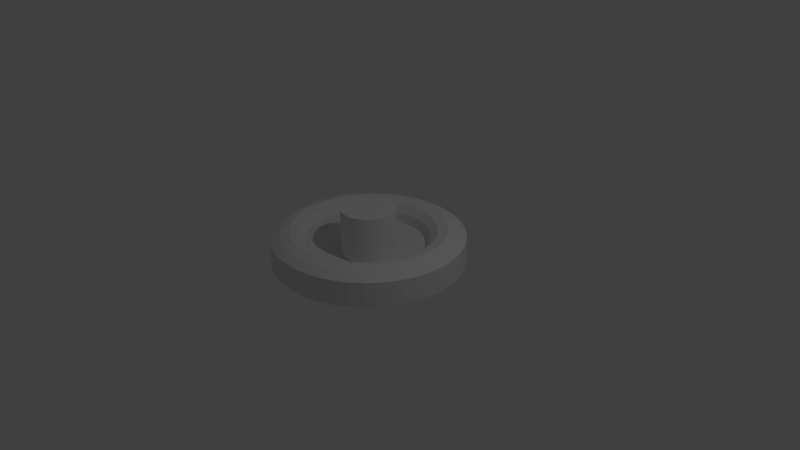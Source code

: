 # Source: mallet_model.blend  (saved by Blender 2.78.0; exported with 4.5.12 LTS)
import bpy
from mathutils import Matrix  # noqa: F401  (used for matrix-valued properties, if any)

bpy.ops.wm.read_factory_settings(use_empty=True)
scene = bpy.context.scene
scene.name = 'Scene'

# ---- collections
col_collection_1 = bpy.data.collections.new('Collection 1'); scene.collection.children.link(col_collection_1)

# ---- world
world_world = bpy.data.worlds.new('World'); scene.world = world_world
world_world.color = (0.05088, 0.05088, 0.05088)
world_world.use_sun_shadow = False
world_world.sun_shadow_jitter_overblur = 0.0
world_world.cycles.sampling_method = 'MANUAL'

# ---- cameras
cam_camera = bpy.data.cameras.new('Camera')
cam_camera.clip_end = 100.0
cam_camera.lens = 35.0
cam_camera.sensor_width = 32.0
cam_camera.sensor_height = 18.0
cam_camera.ortho_scale = 7.314
cam_camera.dof.focus_distance = 0.0
cam_camera.dof.aperture_fstop = 128.0

# ---- lights
light_lamp = bpy.data.lights.new('Lamp', 'POINT')
light_lamp.transmission_factor = 0.0
light_lamp.cutoff_distance = 30.0
light_lamp.energy = 100.0
light_lamp.shadow_buffer_clip_start = 1.001
light_lamp.shadow_soft_size = 0.1
light_lamp.shadow_maximum_resolution = 0.006
light_lamp.use_absolute_resolution = True

# ---- meshes
me_cylinder = bpy.data.meshes.new('Cylinder')
me_cylinder.from_pydata([(3.445e-08, 0.3567, -0.05672), (3.445e-08, 0.3567, 0.6567), (0.06959, 0.3499, -0.05672), (0.06959, 0.3499, 0.6567), (0.1365, 0.3296, -0.05672), (0.1365, 0.3296, 0.6567), (0.1982, 0.2966, -0.05672), (0.1982, 0.2966, 0.6567), (0.2522, 0.2522, -0.05672), (0.2522, 0.2522, 0.6567), (0.2966, 0.1982, -0.05672), (0.2966, 0.1982, 0.6567), (0.3296, 0.1365, -0.05672), (0.3296, 0.1365, 0.6567), (0.3499, 0.06959, -0.05672), (0.3499, 0.06959, 0.6567), (0.3567, 2.318e-07, -0.05672), (0.3567, 2.318e-07, 0.6567), (0.3499, -0.06959, -0.05672), (0.3499, -0.06959, 0.6567), (0.3296, -0.1365, -0.05672), (0.3296, -0.1365, 0.6567), (0.2966, -0.1982, -0.05672), (0.2966, -0.1982, 0.6567), (0.2522, -0.2522, -0.05672), (0.2522, -0.2522, 0.6567), (0.1982, -0.2966, -0.05672), (0.1982, -0.2966, 0.6567), (0.1365, -0.3296, -0.05672), (0.1365, -0.3296, 0.6567), (0.06959, -0.3499, -0.05672), (0.06959, -0.3499, 0.6567), (-8.178e-08, -0.3567, -0.05672), (-8.178e-08, -0.3567, 0.6567), (-0.06959, -0.3499, -0.05672), (-0.06959, -0.3499, 0.6567), (-0.1365, -0.3296, -0.05672), (-0.1365, -0.3296, 0.6567), (-0.1982, -0.2966, -0.05672), (-0.1982, -0.2966, 0.6567), (-0.2522, -0.2522, -0.05672), (-0.2522, -0.2522, 0.6567), (-0.2966, -0.1982, -0.05672), (-0.2966, -0.1982, 0.6567), (-0.3296, -0.1365, -0.05672), (-0.3296, -0.1365, 0.6567), (-0.3499, -0.06959, -0.05672), (-0.3499, -0.06959, 0.6567), (-0.3567, 5.493e-07, -0.05672), (-0.3567, 5.493e-07, 0.6567), (-0.3499, 0.06959, -0.05672), (-0.3499, 0.06959, 0.6567), (-0.3296, 0.1365, -0.05672), (-0.3296, 0.1365, 0.6567), (-0.2966, 0.1982, -0.05672), (-0.2966, 0.1982, 0.6567), (-0.2522, 0.2522, -0.05672), (-0.2522, 0.2522, 0.6567), (-0.1982, 0.2966, -0.05672), (-0.1982, 0.2966, 0.6567), (-0.1365, 0.3296, -0.05672), (-0.1365, 0.3296, 0.6567), (-0.06959, 0.3499, -0.05672), (-0.06959, 0.3499, 0.6567), (1.25, 0.0, -0.03651), (1.244, 2.387e-06, 0.2884), (1.125, 0.0, 0.3523), (1.0, 0.0, 0.3858), (0.875, 0.0, 0.3523), (0.7835, 0.0, 0.2608), (0.75, 0.0, 0.1358), (0.2639, 4.447e-08, 0.01076), (0.875, 0.0, -0.08075), (1.0, 0.0, -0.1142), (1.125, 0.0, -0.08075), (1.217, 0.0, 0.01076), (1.239, 0.1632, -0.03651), (1.233, 0.1624, 0.2884), (1.115, 0.1468, 0.3523), (0.9914, 0.1305, 0.3858), (0.8675, 0.1142, 0.3523), (0.7768, 0.1023, 0.2608), (0.7436, 0.09789, 0.1358), (0.2616, 0.03444, 0.01076), (0.8675, 0.1142, -0.08075), (0.9914, 0.1305, -0.1142), (1.115, 0.1468, -0.08075), (1.206, 0.1588, 0.01076), (1.207, 0.3235, -0.03651), (1.202, 0.322, 0.2884), (1.087, 0.2912, 0.3523), (0.9659, 0.2588, 0.3858), (0.8452, 0.2265, 0.3523), (0.7568, 0.2028, 0.2608), (0.7244, 0.1941, 0.1358), (0.2549, 0.0683, 0.01076), (0.8452, 0.2265, -0.08075), (0.9659, 0.2588, -0.1142), (1.087, 0.2912, -0.08075), (1.175, 0.3149, 0.01076), (1.155, 0.4784, -0.03651), (1.149, 0.476, 0.2884), (1.039, 0.4305, 0.3523), (0.9239, 0.3827, 0.3858), (0.8084, 0.3348, 0.3523), (0.7239, 0.2998, 0.2608), (0.6929, 0.287, 0.1358), (0.2438, 0.101, 0.01076), (0.8084, 0.3348, -0.08075), (0.9239, 0.3827, -0.1142), (1.039, 0.4305, -0.08075), (1.124, 0.4655, 0.01076), (1.083, 0.625, -0.03651), (1.077, 0.622, 0.2884), (0.9743, 0.5625, 0.3523), (0.866, 0.5, 0.3858), (0.7578, 0.4375, 0.3523), (0.6785, 0.3917, 0.2608), (0.6495, 0.375, 0.1358), (0.2285, 0.1319, 0.01076), (0.7578, 0.4375, -0.08075), (0.866, 0.5, -0.1142), (0.9743, 0.5625, -0.08075), (1.054, 0.6083, 0.01076), (0.9917, 0.761, -0.03651), (0.9869, 0.7573, 0.2884), (0.8925, 0.6849, 0.3523), (0.7934, 0.6088, 0.3858), (0.6942, 0.5327, 0.3523), (0.6216, 0.477, 0.2608), (0.595, 0.4566, 0.1358), (0.2093, 0.1606, 0.01076), (0.6942, 0.5327, -0.08075), (0.7934, 0.6088, -0.1142), (0.8925, 0.6849, -0.08075), (0.9651, 0.7406, 0.01076), (0.8839, 0.8839, -0.03651), (0.8796, 0.8796, 0.2884), (0.7955, 0.7955, 0.3523), (0.7071, 0.7071, 0.3858), (0.6187, 0.6187, 0.3523), (0.554, 0.554, 0.2608), (0.5303, 0.5303, 0.1358), (0.1866, 0.1866, 0.01076), (0.6187, 0.6187, -0.08075), (0.7071, 0.7071, -0.1142), (0.7955, 0.7955, -0.08075), (0.8602, 0.8602, 0.01076), (0.761, 0.9917, -0.03651), (0.7573, 0.9869, 0.2884), (0.6849, 0.8925, 0.3523), (0.6088, 0.7934, 0.3858), (0.5327, 0.6942, 0.3523), (0.477, 0.6216, 0.2608), (0.4566, 0.595, 0.1358), (0.1606, 0.2093, 0.01076), (0.5327, 0.6942, -0.08075), (0.6088, 0.7934, -0.1142), (0.6849, 0.8925, -0.08075), (0.7406, 0.9651, 0.01076), (0.625, 1.083, -0.03651), (0.622, 1.077, 0.2884), (0.5625, 0.9743, 0.3523), (0.5, 0.866, 0.3858), (0.4375, 0.7578, 0.3523), (0.3917, 0.6785, 0.2608), (0.375, 0.6495, 0.1358), (0.1319, 0.2285, 0.01076), (0.4375, 0.7578, -0.08075), (0.5, 0.866, -0.1142), (0.5625, 0.9743, -0.08075), (0.6083, 1.054, 0.01076), (0.4784, 1.155, -0.03651), (0.476, 1.149, 0.2884), (0.4305, 1.039, 0.3523), (0.3827, 0.9239, 0.3858), (0.3348, 0.8084, 0.3523), (0.2998, 0.7239, 0.2608), (0.287, 0.6929, 0.1358), (0.101, 0.2438, 0.01076), (0.3348, 0.8084, -0.08075), (0.3827, 0.9239, -0.1142), (0.4305, 1.039, -0.08075), (0.4655, 1.124, 0.01076), (0.3235, 1.207, -0.03651), (0.322, 1.202, 0.2884), (0.2912, 1.087, 0.3523), (0.2588, 0.9659, 0.3858), (0.2265, 0.8452, 0.3523), (0.2028, 0.7568, 0.2608), (0.1941, 0.7244, 0.1358), (0.0683, 0.2549, 0.01076), (0.2265, 0.8452, -0.08075), (0.2588, 0.9659, -0.1142), (0.2912, 1.087, -0.08075), (0.3149, 1.175, 0.01076), (0.1632, 1.239, -0.03651), (0.1624, 1.233, 0.2884), (0.1468, 1.115, 0.3523), (0.1305, 0.9914, 0.3858), (0.1142, 0.8675, 0.3523), (0.1023, 0.7768, 0.2608), (0.09789, 0.7436, 0.1358), (0.03444, 0.2616, 0.01076), (0.1142, 0.8675, -0.08075), (0.1305, 0.9914, -0.1142), (0.1468, 1.115, -0.08075), (0.1588, 1.206, 0.01076), (5.96e-08, 1.25, -0.03651), (-4.243e-07, 1.244, 0.2884), (1.192e-07, 1.125, 0.3523), (8.941e-08, 1.0, 0.3858), (8.941e-08, 0.875, 0.3523), (5.96e-08, 0.7835, 0.2608), (8.941e-08, 0.75, 0.1358), (-1.204e-08, 0.2639, 0.01076), (8.941e-08, 0.875, -0.08075), (8.941e-08, 1.0, -0.1142), (1.192e-07, 1.125, -0.08075), (1.192e-07, 1.217, 0.01076), (-0.1632, 1.239, -0.03651), (-0.1624, 1.233, 0.2884), (-0.1468, 1.115, 0.3523), (-0.1305, 0.9914, 0.3858), (-0.1142, 0.8675, 0.3523), (-0.1023, 0.7768, 0.2608), (-0.09789, 0.7436, 0.1358), (-0.03444, 0.2616, 0.01076), (-0.1142, 0.8675, -0.08075), (-0.1305, 0.9914, -0.1142), (-0.1468, 1.115, -0.08075), (-0.1588, 1.206, 0.01076), (-0.3235, 1.207, -0.03651), (-0.322, 1.202, 0.2884), (-0.2912, 1.087, 0.3523), (-0.2588, 0.9659, 0.3858), (-0.2265, 0.8452, 0.3523), (-0.2028, 0.7568, 0.2608), (-0.1941, 0.7244, 0.1358), (-0.0683, 0.2549, 0.01076), (-0.2265, 0.8452, -0.08075), (-0.2588, 0.9659, -0.1142), (-0.2912, 1.087, -0.08075), (-0.3149, 1.175, 0.01076), (-0.4784, 1.155, -0.03651), (-0.476, 1.149, 0.2884), (-0.4305, 1.039, 0.3523), (-0.3827, 0.9239, 0.3858), (-0.3348, 0.8084, 0.3523), (-0.2998, 0.7239, 0.2608), (-0.287, 0.6929, 0.1358), (-0.101, 0.2438, 0.01076), (-0.3348, 0.8084, -0.08075), (-0.3827, 0.9239, -0.1142), (-0.4305, 1.039, -0.08075), (-0.4655, 1.124, 0.01076), (-0.625, 1.083, -0.03651), (-0.622, 1.077, 0.2884), (-0.5625, 0.9743, 0.3523), (-0.5, 0.866, 0.3858), (-0.4375, 0.7578, 0.3523), (-0.3917, 0.6785, 0.2608), (-0.375, 0.6495, 0.1358), (-0.1319, 0.2285, 0.01076), (-0.4375, 0.7578, -0.08075), (-0.5, 0.866, -0.1142), (-0.5625, 0.9743, -0.08075), (-0.6083, 1.054, 0.01076), (-0.761, 0.9917, -0.03651), (-0.7573, 0.9869, 0.2884), (-0.6849, 0.8925, 0.3523), (-0.6088, 0.7934, 0.3858), (-0.5327, 0.6942, 0.3523), (-0.477, 0.6216, 0.2608), (-0.4566, 0.595, 0.1358), (-0.1606, 0.2093, 0.01076), (-0.5327, 0.6942, -0.08075), (-0.6088, 0.7934, -0.1142), (-0.6849, 0.8925, -0.08075), (-0.7406, 0.9651, 0.01076), (-0.8839, 0.8839, -0.03651), (-0.8796, 0.8796, 0.2884), (-0.7955, 0.7955, 0.3523), (-0.7071, 0.7071, 0.3858), (-0.6187, 0.6187, 0.3523), (-0.554, 0.554, 0.2608), (-0.5303, 0.5303, 0.1358), (-0.1866, 0.1866, 0.01076), (-0.6187, 0.6187, -0.08075), (-0.7071, 0.7071, -0.1142), (-0.7955, 0.7955, -0.08075), (-0.8602, 0.8602, 0.01076), (-0.9917, 0.761, -0.03651), (-0.9869, 0.7573, 0.2884), (-0.8925, 0.6849, 0.3523), (-0.7934, 0.6088, 0.3858), (-0.6942, 0.5327, 0.3523), (-0.6216, 0.477, 0.2608), (-0.595, 0.4566, 0.1358), (-0.2093, 0.1606, 0.01076), (-0.6942, 0.5327, -0.08075), (-0.7934, 0.6088, -0.1142), (-0.8925, 0.6849, -0.08075), (-0.9651, 0.7406, 0.01076), (-1.083, 0.625, -0.03651), (-1.077, 0.622, 0.2884), (-0.9743, 0.5625, 0.3523), (-0.866, 0.5, 0.3858), (-0.7578, 0.4375, 0.3523), (-0.6785, 0.3917, 0.2608), (-0.6495, 0.375, 0.1358), (-0.2285, 0.1319, 0.01076), (-0.7578, 0.4375, -0.08075), (-0.866, 0.5, -0.1142), (-0.9743, 0.5625, -0.08075), (-1.054, 0.6083, 0.01076), (-1.155, 0.4784, -0.03651), (-1.149, 0.476, 0.2884), (-1.039, 0.4305, 0.3523), (-0.9239, 0.3827, 0.3858), (-0.8084, 0.3348, 0.3523), (-0.7239, 0.2998, 0.2608), (-0.6929, 0.287, 0.1358), (-0.2438, 0.101, 0.01076), (-0.8084, 0.3348, -0.08075), (-0.9239, 0.3827, -0.1142), (-1.039, 0.4305, -0.08075), (-1.124, 0.4655, 0.01076), (-1.207, 0.3235, -0.03651), (-1.202, 0.322, 0.2884), (-1.087, 0.2912, 0.3523), (-0.9659, 0.2588, 0.3858), (-0.8452, 0.2265, 0.3523), (-0.7568, 0.2028, 0.2608), (-0.7244, 0.1941, 0.1358), (-0.2549, 0.0683, 0.01076), (-0.8452, 0.2265, -0.08075), (-0.9659, 0.2588, -0.1142), (-1.087, 0.2912, -0.08075), (-1.175, 0.3149, 0.01076), (-1.239, 0.1632, -0.03651), (-1.233, 0.1624, 0.2884), (-1.115, 0.1468, 0.3523), (-0.9914, 0.1305, 0.3858), (-0.8675, 0.1142, 0.3523), (-0.7768, 0.1023, 0.2608), (-0.7436, 0.09789, 0.1358), (-0.2616, 0.03444, 0.01076), (-0.8675, 0.1142, -0.08075), (-0.9914, 0.1305, -0.1142), (-1.115, 0.1468, -0.08075), (-1.206, 0.1588, 0.01076), (-1.25, 1.093e-07, -0.03651), (-1.244, 2.496e-06, 0.2884), (-1.125, 9.835e-08, 0.3523), (-1.0, 8.742e-08, 0.3858), (-0.875, 7.649e-08, 0.3523), (-0.7835, 6.85e-08, 0.2608), (-0.75, 6.557e-08, 0.1358), (-0.2639, 6.754e-08, 0.01076), (-0.875, 7.649e-08, -0.08075), (-1.0, 8.742e-08, -0.1142), (-1.125, 9.835e-08, -0.08075), (-1.217, 1.064e-07, 0.01076), (-1.239, -0.1632, -0.03651), (-1.233, -0.1624, 0.2884), (-1.115, -0.1468, 0.3523), (-0.9914, -0.1305, 0.3858), (-0.8675, -0.1142, 0.3523), (-0.7768, -0.1023, 0.2608), (-0.7436, -0.09789, 0.1358), (-0.2616, -0.03444, 0.01076), (-0.8675, -0.1142, -0.08075), (-0.9914, -0.1305, -0.1142), (-1.115, -0.1468, -0.08075), (-1.206, -0.1588, 0.01076), (-1.207, -0.3235, -0.03651), (-1.202, -0.322, 0.2884), (-1.087, -0.2912, 0.3523), (-0.9659, -0.2588, 0.3858), (-0.8452, -0.2265, 0.3523), (-0.7568, -0.2028, 0.2608), (-0.7244, -0.1941, 0.1358), (-0.2549, -0.0683, 0.01076), (-0.8452, -0.2265, -0.08075), (-0.9659, -0.2588, -0.1142), (-1.087, -0.2912, -0.08075), (-1.175, -0.3149, 0.01076), (-1.155, -0.4784, -0.03651), (-1.149, -0.476, 0.2884), (-1.039, -0.4305, 0.3523), (-0.9239, -0.3827, 0.3858), (-0.8084, -0.3348, 0.3523), (-0.7239, -0.2998, 0.2608), (-0.6929, -0.287, 0.1358), (-0.2438, -0.101, 0.01076), (-0.8084, -0.3348, -0.08075), (-0.9239, -0.3827, -0.1142), (-1.039, -0.4305, -0.08075), (-1.124, -0.4655, 0.01076), (-1.083, -0.625, -0.03651), (-1.077, -0.622, 0.2884), (-0.9743, -0.5625, 0.3523), (-0.866, -0.5, 0.3858), (-0.7578, -0.4375, 0.3523), (-0.6785, -0.3917, 0.2608), (-0.6495, -0.375, 0.1358), (-0.2285, -0.1319, 0.01076), (-0.7578, -0.4375, -0.08075), (-0.866, -0.5, -0.1142), (-0.9743, -0.5625, -0.08075), (-1.054, -0.6083, 0.01076), (-0.9917, -0.761, -0.03651), (-0.9869, -0.7573, 0.2884), (-0.8925, -0.6849, 0.3523), (-0.7934, -0.6088, 0.3858), (-0.6942, -0.5327, 0.3523), (-0.6216, -0.477, 0.2608), (-0.595, -0.4566, 0.1358), (-0.2093, -0.1606, 0.01076), (-0.6942, -0.5327, -0.08075), (-0.7934, -0.6088, -0.1142), (-0.8925, -0.6849, -0.08075), (-0.9651, -0.7406, 0.01076), (-0.8839, -0.8839, -0.03651), (-0.8796, -0.8796, 0.2884), (-0.7955, -0.7955, 0.3523), (-0.7071, -0.7071, 0.3858), (-0.6187, -0.6187, 0.3523), (-0.554, -0.554, 0.2608), (-0.5303, -0.5303, 0.1358), (-0.1866, -0.1866, 0.01076), (-0.6187, -0.6187, -0.08075), (-0.7071, -0.7071, -0.1142), (-0.7955, -0.7955, -0.08075), (-0.8602, -0.8602, 0.01076), (-0.761, -0.9917, -0.03651), (-0.7573, -0.9869, 0.2884), (-0.6849, -0.8925, 0.3523), (-0.6088, -0.7934, 0.3858), (-0.5327, -0.6942, 0.3523), (-0.477, -0.6216, 0.2608), (-0.4566, -0.595, 0.1358), (-0.1606, -0.2093, 0.01076), (-0.5327, -0.6942, -0.08075), (-0.6088, -0.7934, -0.1142), (-0.6849, -0.8925, -0.08075), (-0.7406, -0.9651, 0.01076), (-0.625, -1.083, -0.03651), (-0.622, -1.077, 0.2884), (-0.5625, -0.9743, 0.3523), (-0.5, -0.866, 0.3858), (-0.4375, -0.7578, 0.3523), (-0.3917, -0.6785, 0.2608), (-0.375, -0.6495, 0.1358), (-0.1319, -0.2285, 0.01076), (-0.4375, -0.7578, -0.08075), (-0.5, -0.866, -0.1142), (-0.5625, -0.9743, -0.08075), (-0.6083, -1.054, 0.01076), (-0.4784, -1.155, -0.03651), (-0.476, -1.149, 0.2884), (-0.4305, -1.039, 0.3523), (-0.3827, -0.9239, 0.3858), (-0.3348, -0.8084, 0.3523), (-0.2998, -0.7239, 0.2608), (-0.287, -0.6929, 0.1358), (-0.101, -0.2438, 0.01076), (-0.3348, -0.8084, -0.08075), (-0.3827, -0.9239, -0.1142), (-0.4305, -1.039, -0.08075), (-0.4655, -1.124, 0.01076), (-0.3235, -1.207, -0.03651), (-0.322, -1.202, 0.2884), (-0.2912, -1.087, 0.3523), (-0.2588, -0.9659, 0.3858), (-0.2265, -0.8452, 0.3523), (-0.2028, -0.7568, 0.2608), (-0.1941, -0.7244, 0.1358), (-0.0683, -0.2549, 0.01076), (-0.2265, -0.8452, -0.08075), (-0.2588, -0.9659, -0.1142), (-0.2912, -1.087, -0.08075), (-0.3149, -1.175, 0.01076), (-0.1632, -1.239, -0.03651), (-0.1624, -1.233, 0.2884), (-0.1468, -1.115, 0.3523), (-0.1305, -0.9914, 0.3858), (-0.1142, -0.8675, 0.3523), (-0.1023, -0.7768, 0.2608), (-0.0979, -0.7436, 0.1358), (-0.03444, -0.2616, 0.01076), (-0.1142, -0.8675, -0.08075), (-0.1305, -0.9914, -0.1142), (-0.1468, -1.115, -0.08075), (-0.1588, -1.206, 0.01076), (5.96e-08, -1.25, -0.03651), (-4.243e-07, -1.244, 0.2884), (1.192e-07, -1.125, 0.3523), (8.941e-08, -1.0, 0.3858), (8.941e-08, -0.875, 0.3523), (5.96e-08, -0.7835, 0.2608), (8.941e-08, -0.75, 0.1358), (-1.204e-08, -0.2639, 0.01076), (8.941e-08, -0.875, -0.08075), (8.941e-08, -1.0, -0.1142), (1.192e-07, -1.125, -0.08075), (1.192e-07, -1.217, 0.01076), (0.1632, -1.239, -0.03651), (0.1624, -1.233, 0.2884), (0.1468, -1.115, 0.3523), (0.1305, -0.9914, 0.3858), (0.1142, -0.8675, 0.3523), (0.1023, -0.7768, 0.2608), (0.09789, -0.7436, 0.1358), (0.03444, -0.2616, 0.01076), (0.1142, -0.8675, -0.08075), (0.1305, -0.9914, -0.1142), (0.1468, -1.115, -0.08075), (0.1588, -1.206, 0.01076), (0.3235, -1.207, -0.03651), (0.322, -1.202, 0.2884), (0.2912, -1.087, 0.3523), (0.2588, -0.9659, 0.3858), (0.2265, -0.8452, 0.3523), (0.2028, -0.7568, 0.2608), (0.1941, -0.7244, 0.1358), (0.0683, -0.2549, 0.01076), (0.2265, -0.8452, -0.08075), (0.2588, -0.9659, -0.1142), (0.2912, -1.087, -0.08075), (0.3149, -1.175, 0.01076), (0.4784, -1.155, -0.03651), (0.476, -1.149, 0.2884), (0.4305, -1.039, 0.3523), (0.3827, -0.9239, 0.3858), (0.3348, -0.8084, 0.3523), (0.2998, -0.7239, 0.2608), (0.287, -0.6929, 0.1358), (0.101, -0.2438, 0.01076), (0.3348, -0.8084, -0.08075), (0.3827, -0.9239, -0.1142), (0.4305, -1.039, -0.08075), (0.4655, -1.124, 0.01076), (0.625, -1.083, -0.03651), (0.622, -1.077, 0.2884), (0.5625, -0.9743, 0.3523), (0.5, -0.866, 0.3858), (0.4375, -0.7578, 0.3523), (0.3917, -0.6785, 0.2608), (0.375, -0.6495, 0.1358), (0.1319, -0.2285, 0.01076), (0.4375, -0.7578, -0.08075), (0.5, -0.866, -0.1142), (0.5625, -0.9743, -0.08075), (0.6083, -1.054, 0.01076), (0.761, -0.9917, -0.03651), (0.7573, -0.9869, 0.2884), (0.6849, -0.8925, 0.3523), (0.6088, -0.7934, 0.3858), (0.5327, -0.6942, 0.3523), (0.477, -0.6216, 0.2608), (0.4566, -0.595, 0.1358), (0.1606, -0.2093, 0.01076), (0.5327, -0.6942, -0.08075), (0.6088, -0.7934, -0.1142), (0.6849, -0.8925, -0.08075), (0.7406, -0.9651, 0.01076), (0.8839, -0.8839, -0.03651), (0.8796, -0.8796, 0.2884), (0.7955, -0.7955, 0.3523), (0.7071, -0.7071, 0.3858), (0.6187, -0.6187, 0.3523), (0.554, -0.554, 0.2608), (0.5303, -0.5303, 0.1358), (0.1866, -0.1866, 0.01076), (0.6187, -0.6187, -0.08075), (0.7071, -0.7071, -0.1142), (0.7955, -0.7955, -0.08075), (0.8602, -0.8602, 0.01076), (0.9917, -0.761, -0.03651), (0.9869, -0.7573, 0.2884), (0.8925, -0.6849, 0.3523), (0.7934, -0.6088, 0.3858), (0.6942, -0.5327, 0.3523), (0.6216, -0.477, 0.2608), (0.595, -0.4566, 0.1358), (0.2093, -0.1606, 0.01076), (0.6942, -0.5327, -0.08075), (0.7934, -0.6088, -0.1142), (0.8925, -0.6849, -0.08075), (0.9651, -0.7406, 0.01076), (1.083, -0.625, -0.03651), (1.077, -0.622, 0.2884), (0.9743, -0.5625, 0.3523), (0.866, -0.5, 0.3858), (0.7578, -0.4375, 0.3523), (0.6785, -0.3917, 0.2608), (0.6495, -0.375, 0.1358), (0.2285, -0.1319, 0.01076), (0.7578, -0.4375, -0.08075), (0.866, -0.5, -0.1142), (0.9743, -0.5625, -0.08075), (1.054, -0.6083, 0.01076), (1.155, -0.4784, -0.03651), (1.149, -0.476, 0.2884), (1.039, -0.4305, 0.3523), (0.9239, -0.3827, 0.3858), (0.8084, -0.3348, 0.3523), (0.7239, -0.2998, 0.2608), (0.6929, -0.287, 0.1358), (0.2438, -0.101, 0.01076), (0.8084, -0.3348, -0.08075), (0.9239, -0.3827, -0.1142), (1.039, -0.4305, -0.08075), (1.124, -0.4655, 0.01076), (1.207, -0.3235, -0.03651), (1.202, -0.322, 0.2884), (1.087, -0.2912, 0.3523), (0.9659, -0.2588, 0.3858), (0.8452, -0.2265, 0.3523), (0.7568, -0.2028, 0.2608), (0.7244, -0.1941, 0.1358), (0.2549, -0.0683, 0.01076), (0.8452, -0.2265, -0.08075), (0.9659, -0.2588, -0.1142), (1.087, -0.2912, -0.08075), (1.175, -0.3149, 0.01076), (1.239, -0.1632, -0.03651), (1.233, -0.1624, 0.2884), (1.115, -0.1468, 0.3523), (0.9914, -0.1305, 0.3858), (0.8675, -0.1142, 0.3523), (0.7768, -0.1023, 0.2608), (0.7436, -0.09789, 0.1358), (0.2616, -0.03444, 0.01076), (0.8675, -0.1142, -0.08075), (0.9914, -0.1305, -0.1142), (1.115, -0.1468, -0.08075), (1.206, -0.1588, 0.01076)], [], [(1, 2, 0), (3, 4, 2), (5, 6, 4), (7, 8, 6), (9, 10, 8), (11, 12, 10), (13, 14, 12), (15, 16, 14), (17, 18, 16), (19, 20, 18), (21, 22, 20), (23, 24, 22), (25, 26, 24), (27, 28, 26), (29, 30, 28), (31, 32, 30), (33, 34, 32), (35, 36, 34), (37, 38, 36), (39, 40, 38), (41, 42, 40), (43, 44, 42), (45, 46, 44), (47, 48, 46), (49, 50, 48), (51, 52, 50), (53, 54, 52), (55, 56, 54), (57, 58, 56), (59, 60, 58), (37, 21, 53), (61, 62, 60), (63, 0, 62), (30, 46, 62), (76, 65, 64), (65, 78, 66), (66, 79, 67), (67, 80, 68), (68, 81, 69), (69, 82, 70), (70, 83, 71), (83, 72, 71), (84, 73, 72), (85, 74, 73), (86, 75, 74), (75, 76, 64), (88, 77, 76), (77, 90, 78), (78, 91, 79), (79, 92, 80), (80, 93, 81), (81, 94, 82), (82, 95, 83), (95, 84, 83), (96, 85, 84), (97, 86, 85), (98, 87, 86), (99, 76, 87), (100, 89, 88), (89, 102, 90), (102, 91, 90), (91, 104, 92), (104, 93, 92), (93, 106, 94), (106, 95, 94), (95, 108, 96), (108, 97, 96), (97, 110, 98), (98, 111, 99), (111, 88, 99), (112, 101, 100), (101, 114, 102), (114, 103, 102), (115, 104, 103), (116, 105, 104), (105, 118, 106), (118, 107, 106), (107, 120, 108), (108, 121, 109), (109, 122, 110), (122, 111, 110), (111, 112, 100), (124, 113, 112), (113, 126, 114), (126, 115, 114), (115, 128, 116), (116, 129, 117), (117, 130, 118), (118, 131, 119), (131, 120, 119), (132, 121, 120), (121, 134, 122), (134, 123, 122), (123, 124, 112), (136, 125, 124), (125, 138, 126), (138, 127, 126), (139, 128, 127), (140, 129, 128), (141, 130, 129), (142, 131, 130), (131, 144, 132), (132, 145, 133), (133, 146, 134), (134, 147, 135), (135, 136, 124), (148, 137, 136), (137, 150, 138), (150, 139, 138), (151, 140, 139), (140, 153, 141), (141, 154, 142), (142, 155, 143), (155, 144, 143), (144, 157, 145), (145, 158, 146), (146, 159, 147), (147, 148, 136), (160, 149, 148), (149, 162, 150), (150, 163, 151), (163, 152, 151), (164, 153, 152), (165, 154, 153), (166, 155, 154), (167, 156, 155), (156, 169, 157), (169, 158, 157), (170, 159, 158), (171, 148, 159), (172, 161, 160), (161, 174, 162), (174, 163, 162), (175, 164, 163), (176, 165, 164), (177, 166, 165), (178, 167, 166), (167, 180, 168), (168, 181, 169), (169, 182, 170), (170, 183, 171), (183, 160, 171), (184, 173, 172), (173, 186, 174), (186, 175, 174), (175, 188, 176), (176, 189, 177), (177, 190, 178), (190, 179, 178), (179, 192, 180), (192, 181, 180), (193, 182, 181), (194, 183, 182), (195, 172, 183), (196, 185, 184), (185, 198, 186), (186, 199, 187), (199, 188, 187), (200, 189, 188), (189, 202, 190), (190, 203, 191), (203, 192, 191), (204, 193, 192), (205, 194, 193), (206, 195, 194), (207, 184, 195), (208, 197, 196), (197, 210, 198), (210, 199, 198), (199, 212, 200), (200, 213, 201), (201, 214, 202), (214, 203, 202), (215, 204, 203), (216, 205, 204), (205, 218, 206), (218, 207, 206), (219, 196, 207), (220, 209, 208), (209, 222, 210), (222, 211, 210), (223, 212, 211), (224, 213, 212), (225, 214, 213), (226, 215, 214), (215, 228, 216), (216, 229, 217), (217, 230, 218), (230, 219, 218), (231, 208, 219), (232, 221, 220), (221, 234, 222), (222, 235, 223), (223, 236, 224), (224, 237, 225), (237, 226, 225), (238, 227, 226), (239, 228, 227), (240, 229, 228), (241, 230, 229), (242, 231, 230), (243, 220, 231), (232, 245, 233), (245, 234, 233), (234, 247, 235), (247, 236, 235), (248, 237, 236), (249, 238, 237), (238, 251, 239), (239, 252, 240), (240, 253, 241), (253, 242, 241), (242, 255, 243), (243, 244, 232), (244, 257, 245), (257, 246, 245), (246, 259, 247), (247, 260, 248), (248, 261, 249), (261, 250, 249), (262, 251, 250), (251, 264, 252), (264, 253, 252), (265, 254, 253), (266, 255, 254), (255, 256, 244), (256, 269, 257), (269, 258, 257), (270, 259, 258), (259, 272, 260), (272, 261, 260), (261, 274, 262), (262, 275, 263), (275, 264, 263), (276, 265, 264), (265, 278, 266), (278, 267, 266), (267, 268, 256), (268, 281, 269), (281, 270, 269), (282, 271, 270), (283, 272, 271), (284, 273, 272), (273, 286, 274), (286, 275, 274), (275, 288, 276), (276, 289, 277), (277, 290, 278), (290, 279, 278), (279, 280, 268), (280, 293, 281), (293, 282, 281), (282, 295, 283), (283, 296, 284), (284, 297, 285), (285, 298, 286), (298, 287, 286), (299, 288, 287), (300, 289, 288), (301, 290, 289), (302, 291, 290), (291, 292, 280), (292, 305, 293), (305, 294, 293), (294, 307, 295), (295, 308, 296), (296, 309, 297), (297, 310, 298), (298, 311, 299), (311, 300, 299), (312, 301, 300), (313, 302, 301), (314, 303, 302), (303, 304, 292), (304, 317, 305), (317, 306, 305), (318, 307, 306), (319, 308, 307), (320, 309, 308), (321, 310, 309), (322, 311, 310), (311, 324, 312), (312, 325, 313), (313, 326, 314), (314, 327, 315), (315, 316, 304), (316, 329, 317), (329, 318, 317), (318, 331, 319), (319, 332, 320), (320, 333, 321), (321, 334, 322), (322, 335, 323), (335, 324, 323), (336, 325, 324), (337, 326, 325), (338, 327, 326), (339, 316, 327), (328, 341, 329), (341, 330, 329), (342, 331, 330), (343, 332, 331), (332, 345, 333), (345, 334, 333), (334, 347, 335), (347, 336, 335), (348, 337, 336), (349, 338, 337), (338, 351, 339), (339, 340, 328), (340, 353, 341), (353, 342, 341), (354, 343, 342), (355, 344, 343), (356, 345, 344), (357, 346, 345), (358, 347, 346), (359, 348, 347), (348, 361, 349), (349, 362, 350), (350, 363, 351), (363, 340, 351), (352, 365, 353), (365, 354, 353), (354, 367, 355), (355, 368, 356), (356, 369, 357), (357, 370, 358), (358, 371, 359), (371, 360, 359), (372, 361, 360), (373, 362, 361), (374, 363, 362), (375, 352, 363), (364, 377, 365), (377, 366, 365), (378, 367, 366), (379, 368, 367), (380, 369, 368), (369, 382, 370), (382, 371, 370), (371, 384, 372), (384, 373, 372), (385, 374, 373), (386, 375, 374), (387, 364, 375), (376, 389, 377), (389, 378, 377), (390, 379, 378), (391, 380, 379), (392, 381, 380), (393, 382, 381), (394, 383, 382), (383, 396, 384), (384, 397, 385), (385, 398, 386), (386, 399, 387), (399, 376, 387), (388, 401, 389), (401, 390, 389), (390, 403, 391), (391, 404, 392), (392, 405, 393), (393, 406, 394), (394, 407, 395), (407, 396, 395), (408, 397, 396), (409, 398, 397), (410, 399, 398), (411, 388, 399), (400, 413, 401), (413, 402, 401), (402, 415, 403), (415, 404, 403), (416, 405, 404), (417, 406, 405), (418, 407, 406), (407, 420, 408), (408, 421, 409), (421, 410, 409), (410, 423, 411), (423, 400, 411), (412, 425, 413), (425, 414, 413), (426, 415, 414), (427, 416, 415), (428, 417, 416), (429, 418, 417), (418, 431, 419), (431, 420, 419), (420, 433, 421), (421, 434, 422), (422, 435, 423), (435, 412, 423), (424, 437, 425), (437, 426, 425), (426, 439, 427), (427, 440, 428), (428, 441, 429), (441, 430, 429), (430, 443, 431), (443, 432, 431), (444, 433, 432), (445, 434, 433), (446, 435, 434), (447, 424, 435), (436, 449, 437), (449, 438, 437), (438, 451, 439), (451, 440, 439), (440, 453, 441), (453, 442, 441), (442, 455, 443), (455, 444, 443), (444, 457, 445), (457, 446, 445), (446, 459, 447), (459, 436, 447), (448, 461, 449), (461, 450, 449), (462, 451, 450), (463, 452, 451), (464, 453, 452), (453, 466, 454), (454, 467, 455), (455, 468, 456), (456, 469, 457), (457, 470, 458), (458, 471, 459), (471, 448, 459), (460, 473, 461), (473, 462, 461), (474, 463, 462), (463, 476, 464), (464, 477, 465), (477, 466, 465), (478, 467, 466), (479, 468, 467), (480, 469, 468), (469, 482, 470), (482, 471, 470), (471, 472, 460), (472, 485, 473), (485, 474, 473), (486, 475, 474), (487, 476, 475), (488, 477, 476), (489, 478, 477), (490, 479, 478), (479, 492, 480), (480, 493, 481), (481, 494, 482), (482, 495, 483), (483, 484, 472), (484, 497, 485), (497, 486, 485), (486, 499, 487), (487, 500, 488), (488, 501, 489), (489, 502, 490), (490, 503, 491), (503, 492, 491), (504, 493, 492), (505, 494, 493), (506, 495, 494), (495, 496, 484), (496, 509, 497), (509, 498, 497), (498, 511, 499), (511, 500, 499), (512, 501, 500), (513, 502, 501), (514, 503, 502), (503, 516, 504), (504, 517, 505), (517, 506, 505), (518, 507, 506), (507, 508, 496), (508, 521, 509), (521, 510, 509), (522, 511, 510), (523, 512, 511), (524, 513, 512), (513, 526, 514), (514, 527, 515), (527, 516, 515), (516, 529, 517), (517, 530, 518), (518, 531, 519), (519, 520, 508), (532, 521, 520), (521, 534, 522), (534, 523, 522), (535, 524, 523), (536, 525, 524), (537, 526, 525), (538, 527, 526), (539, 528, 527), (528, 541, 529), (529, 542, 530), (530, 543, 531), (531, 532, 520), (544, 533, 532), (533, 546, 534), (534, 547, 535), (535, 548, 536), (536, 549, 537), (537, 550, 538), (550, 539, 538), (551, 540, 539), (552, 541, 540), (553, 542, 541), (554, 543, 542), (543, 544, 532), (556, 545, 544), (545, 558, 546), (546, 559, 547), (547, 560, 548), (548, 561, 549), (561, 550, 549), (550, 563, 551), (563, 552, 551), (564, 553, 552), (565, 554, 553), (566, 555, 554), (555, 556, 544), (568, 557, 556), (557, 570, 558), (570, 559, 558), (571, 560, 559), (560, 573, 561), (573, 562, 561), (562, 575, 563), (575, 564, 563), (564, 577, 565), (565, 578, 566), (566, 579, 567), (567, 568, 556), (580, 569, 568), (569, 582, 570), (582, 571, 570), (583, 572, 571), (572, 585, 573), (573, 586, 574), (586, 575, 574), (587, 576, 575), (576, 589, 577), (577, 590, 578), (590, 579, 578), (591, 568, 579), (592, 581, 580), (581, 594, 582), (582, 595, 583), (595, 584, 583), (596, 585, 584), (597, 586, 585), (598, 587, 586), (587, 600, 588), (588, 601, 589), (601, 590, 589), (602, 591, 590), (603, 580, 591), (604, 593, 592), (593, 606, 594), (594, 607, 595), (607, 596, 595), (608, 597, 596), (609, 598, 597), (610, 599, 598), (611, 600, 599), (600, 613, 601), (613, 602, 601), (602, 615, 603), (615, 592, 603), (616, 605, 604), (605, 618, 606), (606, 619, 607), (607, 620, 608), (608, 621, 609), (609, 622, 610), (622, 611, 610), (611, 624, 612), (624, 613, 612), (625, 614, 613), (626, 615, 614), (627, 604, 615), (628, 617, 616), (617, 630, 618), (630, 619, 618), (631, 620, 619), (620, 633, 621), (633, 622, 621), (622, 635, 623), (635, 624, 623), (624, 637, 625), (625, 638, 626), (638, 627, 626), (627, 628, 616), (64, 629, 628), (629, 66, 630), (66, 631, 630), (67, 632, 631), (68, 633, 632), (69, 634, 633), (70, 635, 634), (635, 72, 636), (636, 73, 637), (637, 74, 638), (638, 75, 639), (75, 628, 639), (1, 3, 2), (3, 5, 4), (5, 7, 6), (7, 9, 8), (9, 11, 10), (11, 13, 12), (13, 15, 14), (15, 17, 16), (17, 19, 18), (19, 21, 20), (21, 23, 22), (23, 25, 24), (25, 27, 26), (27, 29, 28), (29, 31, 30), (31, 33, 32), (33, 35, 34), (35, 37, 36), (37, 39, 38), (39, 41, 40), (41, 43, 42), (43, 45, 44), (45, 47, 46), (47, 49, 48), (49, 51, 50), (51, 53, 52), (53, 55, 54), (55, 57, 56), (57, 59, 58), (59, 61, 60), (5, 3, 1), (1, 63, 61), (61, 59, 53), (57, 55, 53), (53, 51, 49), (49, 47, 45), (45, 43, 37), (41, 39, 37), (37, 35, 33), (33, 31, 37), (29, 27, 25), (25, 23, 21), (21, 19, 17), (17, 15, 13), (13, 11, 9), (9, 7, 13), (5, 1, 53), (59, 57, 53), (53, 49, 37), (43, 41, 37), (37, 31, 29), (29, 25, 21), (21, 17, 13), (13, 7, 5), (1, 61, 53), (49, 45, 37), (37, 29, 21), (21, 13, 5), (5, 53, 21), (61, 63, 62), (63, 1, 0), (62, 0, 2), (2, 4, 6), (6, 8, 10), (10, 12, 6), (14, 16, 18), (18, 20, 14), (22, 24, 30), (26, 28, 30), (30, 32, 34), (34, 36, 30), (38, 40, 42), (42, 44, 46), (46, 48, 50), (50, 52, 46), (54, 56, 58), (58, 60, 62), (62, 2, 6), (6, 12, 14), (14, 20, 22), (24, 26, 30), (30, 36, 38), (38, 42, 46), (46, 52, 54), (54, 58, 46), (62, 6, 30), (14, 22, 30), (30, 38, 46), (46, 58, 62), (6, 14, 30), (76, 77, 65), (65, 77, 78), (66, 78, 79), (67, 79, 80), (68, 80, 81), (69, 81, 82), (70, 82, 83), (83, 84, 72), (84, 85, 73), (85, 86, 74), (86, 87, 75), (75, 87, 76), (88, 89, 77), (77, 89, 90), (78, 90, 91), (79, 91, 92), (80, 92, 93), (81, 93, 94), (82, 94, 95), (95, 96, 84), (96, 97, 85), (97, 98, 86), (98, 99, 87), (99, 88, 76), (100, 101, 89), (89, 101, 102), (102, 103, 91), (91, 103, 104), (104, 105, 93), (93, 105, 106), (106, 107, 95), (95, 107, 108), (108, 109, 97), (97, 109, 110), (98, 110, 111), (111, 100, 88), (112, 113, 101), (101, 113, 114), (114, 115, 103), (115, 116, 104), (116, 117, 105), (105, 117, 118), (118, 119, 107), (107, 119, 120), (108, 120, 121), (109, 121, 122), (122, 123, 111), (111, 123, 112), (124, 125, 113), (113, 125, 126), (126, 127, 115), (115, 127, 128), (116, 128, 129), (117, 129, 130), (118, 130, 131), (131, 132, 120), (132, 133, 121), (121, 133, 134), (134, 135, 123), (123, 135, 124), (136, 137, 125), (125, 137, 138), (138, 139, 127), (139, 140, 128), (140, 141, 129), (141, 142, 130), (142, 143, 131), (131, 143, 144), (132, 144, 145), (133, 145, 146), (134, 146, 147), (135, 147, 136), (148, 149, 137), (137, 149, 150), (150, 151, 139), (151, 152, 140), (140, 152, 153), (141, 153, 154), (142, 154, 155), (155, 156, 144), (144, 156, 157), (145, 157, 158), (146, 158, 159), (147, 159, 148), (160, 161, 149), (149, 161, 162), (150, 162, 163), (163, 164, 152), (164, 165, 153), (165, 166, 154), (166, 167, 155), (167, 168, 156), (156, 168, 169), (169, 170, 158), (170, 171, 159), (171, 160, 148), (172, 173, 161), (161, 173, 174), (174, 175, 163), (175, 176, 164), (176, 177, 165), (177, 178, 166), (178, 179, 167), (167, 179, 180), (168, 180, 181), (169, 181, 182), (170, 182, 183), (183, 172, 160), (184, 185, 173), (173, 185, 186), (186, 187, 175), (175, 187, 188), (176, 188, 189), (177, 189, 190), (190, 191, 179), (179, 191, 192), (192, 193, 181), (193, 194, 182), (194, 195, 183), (195, 184, 172), (196, 197, 185), (185, 197, 198), (186, 198, 199), (199, 200, 188), (200, 201, 189), (189, 201, 202), (190, 202, 203), (203, 204, 192), (204, 205, 193), (205, 206, 194), (206, 207, 195), (207, 196, 184), (208, 209, 197), (197, 209, 210), (210, 211, 199), (199, 211, 212), (200, 212, 213), (201, 213, 214), (214, 215, 203), (215, 216, 204), (216, 217, 205), (205, 217, 218), (218, 219, 207), (219, 208, 196), (220, 221, 209), (209, 221, 222), (222, 223, 211), (223, 224, 212), (224, 225, 213), (225, 226, 214), (226, 227, 215), (215, 227, 228), (216, 228, 229), (217, 229, 230), (230, 231, 219), (231, 220, 208), (232, 233, 221), (221, 233, 234), (222, 234, 235), (223, 235, 236), (224, 236, 237), (237, 238, 226), (238, 239, 227), (239, 240, 228), (240, 241, 229), (241, 242, 230), (242, 243, 231), (243, 232, 220), (232, 244, 245), (245, 246, 234), (234, 246, 247), (247, 248, 236), (248, 249, 237), (249, 250, 238), (238, 250, 251), (239, 251, 252), (240, 252, 253), (253, 254, 242), (242, 254, 255), (243, 255, 244), (244, 256, 257), (257, 258, 246), (246, 258, 259), (247, 259, 260), (248, 260, 261), (261, 262, 250), (262, 263, 251), (251, 263, 264), (264, 265, 253), (265, 266, 254), (266, 267, 255), (255, 267, 256), (256, 268, 269), (269, 270, 258), (270, 271, 259), (259, 271, 272), (272, 273, 261), (261, 273, 274), (262, 274, 275), (275, 276, 264), (276, 277, 265), (265, 277, 278), (278, 279, 267), (267, 279, 268), (268, 280, 281), (281, 282, 270), (282, 283, 271), (283, 284, 272), (284, 285, 273), (273, 285, 286), (286, 287, 275), (275, 287, 288), (276, 288, 289), (277, 289, 290), (290, 291, 279), (279, 291, 280), (280, 292, 293), (293, 294, 282), (282, 294, 295), (283, 295, 296), (284, 296, 297), (285, 297, 298), (298, 299, 287), (299, 300, 288), (300, 301, 289), (301, 302, 290), (302, 303, 291), (291, 303, 292), (292, 304, 305), (305, 306, 294), (294, 306, 307), (295, 307, 308), (296, 308, 309), (297, 309, 310), (298, 310, 311), (311, 312, 300), (312, 313, 301), (313, 314, 302), (314, 315, 303), (303, 315, 304), (304, 316, 317), (317, 318, 306), (318, 319, 307), (319, 320, 308), (320, 321, 309), (321, 322, 310), (322, 323, 311), (311, 323, 324), (312, 324, 325), (313, 325, 326), (314, 326, 327), (315, 327, 316), (316, 328, 329), (329, 330, 318), (318, 330, 331), (319, 331, 332), (320, 332, 333), (321, 333, 334), (322, 334, 335), (335, 336, 324), (336, 337, 325), (337, 338, 326), (338, 339, 327), (339, 328, 316), (328, 340, 341), (341, 342, 330), (342, 343, 331), (343, 344, 332), (332, 344, 345), (345, 346, 334), (334, 346, 347), (347, 348, 336), (348, 349, 337), (349, 350, 338), (338, 350, 351), (339, 351, 340), (340, 352, 353), (353, 354, 342), (354, 355, 343), (355, 356, 344), (356, 357, 345), (357, 358, 346), (358, 359, 347), (359, 360, 348), (348, 360, 361), (349, 361, 362), (350, 362, 363), (363, 352, 340), (352, 364, 365), (365, 366, 354), (354, 366, 367), (355, 367, 368), (356, 368, 369), (357, 369, 370), (358, 370, 371), (371, 372, 360), (372, 373, 361), (373, 374, 362), (374, 375, 363), (375, 364, 352), (364, 376, 377), (377, 378, 366), (378, 379, 367), (379, 380, 368), (380, 381, 369), (369, 381, 382), (382, 383, 371), (371, 383, 384), (384, 385, 373), (385, 386, 374), (386, 387, 375), (387, 376, 364), (376, 388, 389), (389, 390, 378), (390, 391, 379), (391, 392, 380), (392, 393, 381), (393, 394, 382), (394, 395, 383), (383, 395, 396), (384, 396, 397), (385, 397, 398), (386, 398, 399), (399, 388, 376), (388, 400, 401), (401, 402, 390), (390, 402, 403), (391, 403, 404), (392, 404, 405), (393, 405, 406), (394, 406, 407), (407, 408, 396), (408, 409, 397), (409, 410, 398), (410, 411, 399), (411, 400, 388), (400, 412, 413), (413, 414, 402), (402, 414, 415), (415, 416, 404), (416, 417, 405), (417, 418, 406), (418, 419, 407), (407, 419, 420), (408, 420, 421), (421, 422, 410), (410, 422, 423), (423, 412, 400), (412, 424, 425), (425, 426, 414), (426, 427, 415), (427, 428, 416), (428, 429, 417), (429, 430, 418), (418, 430, 431), (431, 432, 420), (420, 432, 433), (421, 433, 434), (422, 434, 435), (435, 424, 412), (424, 436, 437), (437, 438, 426), (426, 438, 439), (427, 439, 440), (428, 440, 441), (441, 442, 430), (430, 442, 443), (443, 444, 432), (444, 445, 433), (445, 446, 434), (446, 447, 435), (447, 436, 424), (436, 448, 449), (449, 450, 438), (438, 450, 451), (451, 452, 440), (440, 452, 453), (453, 454, 442), (442, 454, 455), (455, 456, 444), (444, 456, 457), (457, 458, 446), (446, 458, 459), (459, 448, 436), (448, 460, 461), (461, 462, 450), (462, 463, 451), (463, 464, 452), (464, 465, 453), (453, 465, 466), (454, 466, 467), (455, 467, 468), (456, 468, 469), (457, 469, 470), (458, 470, 471), (471, 460, 448), (460, 472, 473), (473, 474, 462), (474, 475, 463), (463, 475, 476), (464, 476, 477), (477, 478, 466), (478, 479, 467), (479, 480, 468), (480, 481, 469), (469, 481, 482), (482, 483, 471), (471, 483, 472), (472, 484, 485), (485, 486, 474), (486, 487, 475), (487, 488, 476), (488, 489, 477), (489, 490, 478), (490, 491, 479), (479, 491, 492), (480, 492, 493), (481, 493, 494), (482, 494, 495), (483, 495, 484), (484, 496, 497), (497, 498, 486), (486, 498, 499), (487, 499, 500), (488, 500, 501), (489, 501, 502), (490, 502, 503), (503, 504, 492), (504, 505, 493), (505, 506, 494), (506, 507, 495), (495, 507, 496), (496, 508, 509), (509, 510, 498), (498, 510, 511), (511, 512, 500), (512, 513, 501), (513, 514, 502), (514, 515, 503), (503, 515, 516), (504, 516, 517), (517, 518, 506), (518, 519, 507), (507, 519, 508), (508, 520, 521), (521, 522, 510), (522, 523, 511), (523, 524, 512), (524, 525, 513), (513, 525, 526), (514, 526, 527), (527, 528, 516), (516, 528, 529), (517, 529, 530), (518, 530, 531), (519, 531, 520), (532, 533, 521), (521, 533, 534), (534, 535, 523), (535, 536, 524), (536, 537, 525), (537, 538, 526), (538, 539, 527), (539, 540, 528), (528, 540, 541), (529, 541, 542), (530, 542, 543), (531, 543, 532), (544, 545, 533), (533, 545, 546), (534, 546, 547), (535, 547, 548), (536, 548, 549), (537, 549, 550), (550, 551, 539), (551, 552, 540), (552, 553, 541), (553, 554, 542), (554, 555, 543), (543, 555, 544), (556, 557, 545), (545, 557, 558), (546, 558, 559), (547, 559, 560), (548, 560, 561), (561, 562, 550), (550, 562, 563), (563, 564, 552), (564, 565, 553), (565, 566, 554), (566, 567, 555), (555, 567, 556), (568, 569, 557), (557, 569, 570), (570, 571, 559), (571, 572, 560), (560, 572, 573), (573, 574, 562), (562, 574, 575), (575, 576, 564), (564, 576, 577), (565, 577, 578), (566, 578, 579), (567, 579, 568), (580, 581, 569), (569, 581, 582), (582, 583, 571), (583, 584, 572), (572, 584, 585), (573, 585, 586), (586, 587, 575), (587, 588, 576), (576, 588, 589), (577, 589, 590), (590, 591, 579), (591, 580, 568), (592, 593, 581), (581, 593, 594), (582, 594, 595), (595, 596, 584), (596, 597, 585), (597, 598, 586), (598, 599, 587), (587, 599, 600), (588, 600, 601), (601, 602, 590), (602, 603, 591), (603, 592, 580), (604, 605, 593), (593, 605, 606), (594, 606, 607), (607, 608, 596), (608, 609, 597), (609, 610, 598), (610, 611, 599), (611, 612, 600), (600, 612, 613), (613, 614, 602), (602, 614, 615), (615, 604, 592), (616, 617, 605), (605, 617, 618), (606, 618, 619), (607, 619, 620), (608, 620, 621), (609, 621, 622), (622, 623, 611), (611, 623, 624), (624, 625, 613), (625, 626, 614), (626, 627, 615), (627, 616, 604), (628, 629, 617), (617, 629, 630), (630, 631, 619), (631, 632, 620), (620, 632, 633), (633, 634, 622), (622, 634, 635), (635, 636, 624), (624, 636, 637), (625, 637, 638), (638, 639, 627), (627, 639, 628), (64, 65, 629), (629, 65, 66), (66, 67, 631), (67, 68, 632), (68, 69, 633), (69, 70, 634), (70, 71, 635), (635, 71, 72), (636, 72, 73), (637, 73, 74), (638, 74, 75), (75, 64, 628)])
me_cylinder.use_remesh_preserve_volume = False
me_cylinder.use_remesh_preserve_attributes = False
me_cylinder.use_mirror_vertex_groups = False
me_cylinder.update()

# ---- objects
ob_cylinder = bpy.data.objects.new('Cylinder', me_cylinder)
ob_lamp = bpy.data.objects.new('Lamp', light_lamp)
ob_camera = bpy.data.objects.new('Camera', cam_camera)

# ---- transforms, parenting, visibility, modifiers, constraints
ob_cylinder.location = (0.0, 0.0, 0.0)
ob_cylinder.lineart.crease_threshold = 0.0
ob_lamp.location = (4.076, 1.005, 5.904)
ob_lamp.rotation_euler = (0.6503, 0.05522, 1.866)
ob_lamp.lock_rotations_4d = False
ob_lamp.empty_display_type = 'ARROWS'
ob_lamp.color = (0.0, 0.0, 0.0, 0.0)
ob_lamp.lineart.crease_threshold = 0.0
ob_camera.location = (7.481, -6.508, 5.344)
ob_camera.rotation_euler = (1.109, 0.0, 0.8149)
ob_camera.lock_rotations_4d = False
ob_camera.empty_display_type = 'ARROWS'
ob_camera.color = (0.0, 0.0, 0.0, 0.0)
ob_camera.display_type = 'WIRE'
ob_camera.lineart.crease_threshold = 0.0

# ---- collection membership
col_collection_1.objects.link(ob_cylinder)
col_collection_1.objects.link(ob_lamp)
col_collection_1.objects.link(ob_camera)

# ---- scene / render settings (as saved in the file)
scene.camera = ob_camera
scene.frame_start = 1; scene.frame_end = 250; scene.frame_set(0)
scene.render.engine = 'BLENDER_EEVEE_NEXT'
scene.render.resolution_percentage = 50
scene.render.dither_intensity = 0.0
scene.cycles.use_denoising = False
scene.cycles.samples = 128
scene.cycles.sampling_pattern = 'TABULATED_SOBOL'
scene.cycles.light_sampling_threshold = 0.0
scene.cycles.use_adaptive_sampling = False
scene.cycles.use_light_tree = False
scene.cycles.blur_glossy = 0.0
scene.cycles.sample_clamp_indirect = 0.0
scene.view_settings.view_transform = 'Standard'
bpy.context.view_layer.update()
